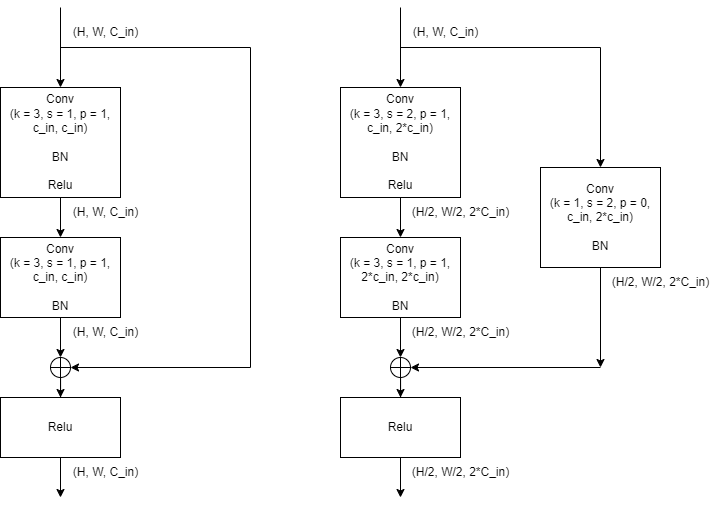

The diagram above was exported from draw.io. Its source (the exported page's mxGraphModel, read from the mxfile embedded in the PNG):
<mxGraphModel dx="1137" dy="626" grid="1" gridSize="10" guides="1" tooltips="1" connect="1" arrows="1" fold="1" page="1" pageScale="1" pageWidth="827" pageHeight="1169" math="0" shadow="0">
  <root>
    <mxCell id="0" />
    <mxCell id="1" parent="0" />
    <mxCell id="Lip0RFg4Z80QYY3nlwnB-22" value="" style="edgeStyle=orthogonalEdgeStyle;rounded=0;orthogonalLoop=1;jettySize=auto;html=1;" parent="1" source="Lip0RFg4Z80QYY3nlwnB-1" target="Lip0RFg4Z80QYY3nlwnB-3" edge="1">
      <mxGeometry relative="1" as="geometry" />
    </mxCell>
    <mxCell id="Lip0RFg4Z80QYY3nlwnB-1" value="Conv&lt;br&gt;(k = 3, s = 1, p = 1, c_in, c_in)&lt;br&gt;&lt;br&gt;BN&lt;br&gt;&lt;br&gt;Relu" style="rounded=0;whiteSpace=wrap;html=1;" parent="1" vertex="1">
      <mxGeometry x="100" y="120" width="120" height="110" as="geometry" />
    </mxCell>
    <mxCell id="Lip0RFg4Z80QYY3nlwnB-7" value="" style="edgeStyle=orthogonalEdgeStyle;rounded=0;orthogonalLoop=1;jettySize=auto;html=1;entryX=0.5;entryY=0;entryDx=0;entryDy=0;" parent="1" source="Lip0RFg4Z80QYY3nlwnB-3" target="Lip0RFg4Z80QYY3nlwnB-8" edge="1">
      <mxGeometry relative="1" as="geometry" />
    </mxCell>
    <mxCell id="Lip0RFg4Z80QYY3nlwnB-3" value="Conv&lt;br&gt;(k = 3, s = 1, p = 1,&lt;br&gt;c_in, c_in)&lt;br&gt;&lt;br&gt;BN" style="rounded=0;whiteSpace=wrap;html=1;" parent="1" vertex="1">
      <mxGeometry x="100" y="270" width="120" height="80" as="geometry" />
    </mxCell>
    <mxCell id="Lip0RFg4Z80QYY3nlwnB-4" value="Relu" style="rounded=0;whiteSpace=wrap;html=1;" parent="1" vertex="1">
      <mxGeometry x="100" y="430" width="120" height="60" as="geometry" />
    </mxCell>
    <mxCell id="Lip0RFg4Z80QYY3nlwnB-6" value="" style="endArrow=classic;html=1;rounded=0;entryX=0.5;entryY=0;entryDx=0;entryDy=0;" parent="1" target="Lip0RFg4Z80QYY3nlwnB-1" edge="1">
      <mxGeometry width="50" height="50" relative="1" as="geometry">
        <mxPoint x="160" y="40" as="sourcePoint" />
        <mxPoint x="340" y="160" as="targetPoint" />
      </mxGeometry>
    </mxCell>
    <mxCell id="Lip0RFg4Z80QYY3nlwnB-9" value="" style="edgeStyle=orthogonalEdgeStyle;rounded=0;orthogonalLoop=1;jettySize=auto;html=1;" parent="1" source="Lip0RFg4Z80QYY3nlwnB-8" target="Lip0RFg4Z80QYY3nlwnB-4" edge="1">
      <mxGeometry relative="1" as="geometry" />
    </mxCell>
    <mxCell id="Lip0RFg4Z80QYY3nlwnB-8" value="" style="shape=orEllipse;perimeter=ellipsePerimeter;whiteSpace=wrap;html=1;backgroundOutline=1;" parent="1" vertex="1">
      <mxGeometry x="150" y="390" width="20" height="20" as="geometry" />
    </mxCell>
    <mxCell id="Lip0RFg4Z80QYY3nlwnB-11" value="" style="endArrow=none;html=1;rounded=0;" parent="1" edge="1">
      <mxGeometry width="50" height="50" relative="1" as="geometry">
        <mxPoint x="160" y="80" as="sourcePoint" />
        <mxPoint x="350" y="80" as="targetPoint" />
      </mxGeometry>
    </mxCell>
    <mxCell id="Lip0RFg4Z80QYY3nlwnB-14" value="" style="endArrow=none;html=1;rounded=0;" parent="1" edge="1">
      <mxGeometry width="50" height="50" relative="1" as="geometry">
        <mxPoint x="350" y="80" as="sourcePoint" />
        <mxPoint x="350" y="400" as="targetPoint" />
      </mxGeometry>
    </mxCell>
    <mxCell id="Lip0RFg4Z80QYY3nlwnB-15" value="" style="endArrow=classic;html=1;rounded=0;entryX=1;entryY=0.5;entryDx=0;entryDy=0;" parent="1" target="Lip0RFg4Z80QYY3nlwnB-8" edge="1">
      <mxGeometry width="50" height="50" relative="1" as="geometry">
        <mxPoint x="350" y="400" as="sourcePoint" />
        <mxPoint x="340" y="240" as="targetPoint" />
      </mxGeometry>
    </mxCell>
    <mxCell id="Lip0RFg4Z80QYY3nlwnB-16" value="" style="endArrow=classic;html=1;rounded=0;exitX=0.5;exitY=1;exitDx=0;exitDy=0;" parent="1" source="Lip0RFg4Z80QYY3nlwnB-4" edge="1">
      <mxGeometry width="50" height="50" relative="1" as="geometry">
        <mxPoint x="290" y="520" as="sourcePoint" />
        <mxPoint x="160" y="530" as="targetPoint" />
      </mxGeometry>
    </mxCell>
    <mxCell id="Lip0RFg4Z80QYY3nlwnB-18" value="(H, W, C_in)" style="text;html=1;align=center;verticalAlign=middle;resizable=0;points=[];autosize=1;strokeColor=none;fillColor=none;" parent="1" vertex="1">
      <mxGeometry x="160" y="50" width="90" height="30" as="geometry" />
    </mxCell>
    <mxCell id="Lip0RFg4Z80QYY3nlwnB-19" value="(H, W, C_in)" style="text;html=1;align=center;verticalAlign=middle;resizable=0;points=[];autosize=1;strokeColor=none;fillColor=none;" parent="1" vertex="1">
      <mxGeometry x="160" y="350" width="90" height="30" as="geometry" />
    </mxCell>
    <mxCell id="Lip0RFg4Z80QYY3nlwnB-20" value="(H, W, C_in)" style="text;html=1;align=center;verticalAlign=middle;resizable=0;points=[];autosize=1;strokeColor=none;fillColor=none;" parent="1" vertex="1">
      <mxGeometry x="160" y="490" width="90" height="30" as="geometry" />
    </mxCell>
    <mxCell id="Lip0RFg4Z80QYY3nlwnB-23" value="(H, W, C_in)" style="text;html=1;align=center;verticalAlign=middle;resizable=0;points=[];autosize=1;strokeColor=none;fillColor=none;" parent="1" vertex="1">
      <mxGeometry x="160" y="230" width="90" height="30" as="geometry" />
    </mxCell>
    <mxCell id="Lip0RFg4Z80QYY3nlwnB-24" value="" style="edgeStyle=orthogonalEdgeStyle;rounded=0;orthogonalLoop=1;jettySize=auto;html=1;" parent="1" source="Lip0RFg4Z80QYY3nlwnB-25" target="Lip0RFg4Z80QYY3nlwnB-27" edge="1">
      <mxGeometry relative="1" as="geometry" />
    </mxCell>
    <mxCell id="Lip0RFg4Z80QYY3nlwnB-25" value="Conv&lt;br&gt;(k = 3, s = 2, p = 1, c_in, 2*c_in)&lt;br&gt;&lt;br&gt;BN&lt;br&gt;&lt;br&gt;Relu" style="rounded=0;whiteSpace=wrap;html=1;" parent="1" vertex="1">
      <mxGeometry x="440" y="120" width="120" height="110" as="geometry" />
    </mxCell>
    <mxCell id="Lip0RFg4Z80QYY3nlwnB-26" value="" style="edgeStyle=orthogonalEdgeStyle;rounded=0;orthogonalLoop=1;jettySize=auto;html=1;entryX=0.5;entryY=0;entryDx=0;entryDy=0;" parent="1" source="Lip0RFg4Z80QYY3nlwnB-27" target="Lip0RFg4Z80QYY3nlwnB-31" edge="1">
      <mxGeometry relative="1" as="geometry" />
    </mxCell>
    <mxCell id="Lip0RFg4Z80QYY3nlwnB-27" value="Conv&lt;br&gt;(k = 3, s = 1, p = 1,&lt;br&gt;2*c_in, 2*c_in)&lt;br&gt;&lt;br&gt;BN" style="rounded=0;whiteSpace=wrap;html=1;" parent="1" vertex="1">
      <mxGeometry x="440" y="270" width="120" height="80" as="geometry" />
    </mxCell>
    <mxCell id="Lip0RFg4Z80QYY3nlwnB-28" value="Relu" style="rounded=0;whiteSpace=wrap;html=1;" parent="1" vertex="1">
      <mxGeometry x="440" y="430" width="120" height="60" as="geometry" />
    </mxCell>
    <mxCell id="Lip0RFg4Z80QYY3nlwnB-29" value="" style="endArrow=classic;html=1;rounded=0;entryX=0.5;entryY=0;entryDx=0;entryDy=0;" parent="1" target="Lip0RFg4Z80QYY3nlwnB-25" edge="1">
      <mxGeometry width="50" height="50" relative="1" as="geometry">
        <mxPoint x="500" y="40" as="sourcePoint" />
        <mxPoint x="680" y="160" as="targetPoint" />
      </mxGeometry>
    </mxCell>
    <mxCell id="Lip0RFg4Z80QYY3nlwnB-30" value="" style="edgeStyle=orthogonalEdgeStyle;rounded=0;orthogonalLoop=1;jettySize=auto;html=1;" parent="1" source="Lip0RFg4Z80QYY3nlwnB-31" target="Lip0RFg4Z80QYY3nlwnB-28" edge="1">
      <mxGeometry relative="1" as="geometry" />
    </mxCell>
    <mxCell id="Lip0RFg4Z80QYY3nlwnB-31" value="" style="shape=orEllipse;perimeter=ellipsePerimeter;whiteSpace=wrap;html=1;backgroundOutline=1;" parent="1" vertex="1">
      <mxGeometry x="490" y="390" width="20" height="20" as="geometry" />
    </mxCell>
    <mxCell id="Lip0RFg4Z80QYY3nlwnB-32" value="" style="endArrow=none;html=1;rounded=0;" parent="1" edge="1">
      <mxGeometry width="50" height="50" relative="1" as="geometry">
        <mxPoint x="500" y="80" as="sourcePoint" />
        <mxPoint x="700" y="80" as="targetPoint" />
      </mxGeometry>
    </mxCell>
    <mxCell id="Lip0RFg4Z80QYY3nlwnB-34" value="" style="endArrow=classic;html=1;rounded=0;entryX=1;entryY=0.5;entryDx=0;entryDy=0;" parent="1" target="Lip0RFg4Z80QYY3nlwnB-31" edge="1">
      <mxGeometry width="50" height="50" relative="1" as="geometry">
        <mxPoint x="700" y="400" as="sourcePoint" />
        <mxPoint x="680" y="240" as="targetPoint" />
      </mxGeometry>
    </mxCell>
    <mxCell id="Lip0RFg4Z80QYY3nlwnB-35" value="" style="endArrow=classic;html=1;rounded=0;exitX=0.5;exitY=1;exitDx=0;exitDy=0;" parent="1" source="Lip0RFg4Z80QYY3nlwnB-28" edge="1">
      <mxGeometry width="50" height="50" relative="1" as="geometry">
        <mxPoint x="630" y="520" as="sourcePoint" />
        <mxPoint x="500" y="530" as="targetPoint" />
      </mxGeometry>
    </mxCell>
    <mxCell id="Lip0RFg4Z80QYY3nlwnB-36" value="(H, W, C_in)" style="text;html=1;align=center;verticalAlign=middle;resizable=0;points=[];autosize=1;strokeColor=none;fillColor=none;" parent="1" vertex="1">
      <mxGeometry x="500" y="50" width="90" height="30" as="geometry" />
    </mxCell>
    <mxCell id="Lip0RFg4Z80QYY3nlwnB-37" value="(H/2, W/2, 2*C_in)" style="text;html=1;align=center;verticalAlign=middle;resizable=0;points=[];autosize=1;strokeColor=none;fillColor=none;" parent="1" vertex="1">
      <mxGeometry x="500" y="350" width="120" height="30" as="geometry" />
    </mxCell>
    <mxCell id="Lip0RFg4Z80QYY3nlwnB-39" value="(H/2, W/2, 2*C_in)" style="text;html=1;align=center;verticalAlign=middle;resizable=0;points=[];autosize=1;strokeColor=none;fillColor=none;" parent="1" vertex="1">
      <mxGeometry x="500" y="230" width="120" height="30" as="geometry" />
    </mxCell>
    <mxCell id="Lip0RFg4Z80QYY3nlwnB-40" value="Conv&lt;br&gt;(k = 1, s = 2, p = 0, c_in, 2*c_in)&lt;br&gt;&lt;br&gt;BN" style="rounded=0;whiteSpace=wrap;html=1;" parent="1" vertex="1">
      <mxGeometry x="640" y="200" width="120" height="100" as="geometry" />
    </mxCell>
    <mxCell id="Lip0RFg4Z80QYY3nlwnB-42" value="" style="endArrow=classic;html=1;rounded=0;entryX=0.5;entryY=0;entryDx=0;entryDy=0;" parent="1" target="Lip0RFg4Z80QYY3nlwnB-40" edge="1">
      <mxGeometry width="50" height="50" relative="1" as="geometry">
        <mxPoint x="700" y="80" as="sourcePoint" />
        <mxPoint x="790" y="220" as="targetPoint" />
      </mxGeometry>
    </mxCell>
    <mxCell id="Lip0RFg4Z80QYY3nlwnB-43" value="" style="endArrow=classic;html=1;rounded=0;exitX=0.5;exitY=1;exitDx=0;exitDy=0;" parent="1" source="Lip0RFg4Z80QYY3nlwnB-40" edge="1">
      <mxGeometry width="50" height="50" relative="1" as="geometry">
        <mxPoint x="740" y="270" as="sourcePoint" />
        <mxPoint x="700" y="400" as="targetPoint" />
      </mxGeometry>
    </mxCell>
    <mxCell id="Lip0RFg4Z80QYY3nlwnB-44" value="(H/2, W/2, 2*C_in)" style="text;html=1;align=center;verticalAlign=middle;resizable=0;points=[];autosize=1;strokeColor=none;fillColor=none;" parent="1" vertex="1">
      <mxGeometry x="700" y="300" width="120" height="30" as="geometry" />
    </mxCell>
    <mxCell id="Lip0RFg4Z80QYY3nlwnB-45" value="(H/2, W/2, 2*C_in)" style="text;html=1;align=center;verticalAlign=middle;resizable=0;points=[];autosize=1;strokeColor=none;fillColor=none;" parent="1" vertex="1">
      <mxGeometry x="500" y="490" width="120" height="30" as="geometry" />
    </mxCell>
  </root>
</mxGraphModel>